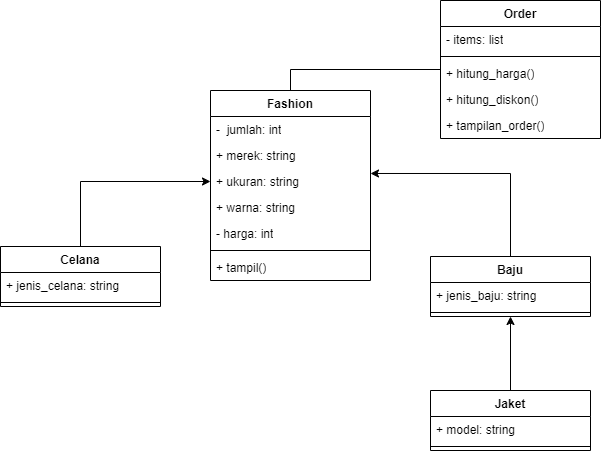

The diagram above was exported from draw.io. Its source (the exported page's mxGraphModel, read from the mxfile embedded in the PNG):
<mxGraphModel dx="1088" dy="469" grid="1" gridSize="10" guides="1" tooltips="1" connect="1" arrows="1" fold="1" page="1" pageScale="1" pageWidth="827" pageHeight="1169" math="0" shadow="0">
  <root>
    <mxCell id="0" />
    <mxCell id="1" parent="0" />
    <mxCell id="pZRC6UnFECP_1vOPTKVo-1" value="Fashion" style="swimlane;fontStyle=1;align=center;verticalAlign=top;childLayout=stackLayout;horizontal=1;startSize=26;horizontalStack=0;resizeParent=1;resizeParentMax=0;resizeLast=0;collapsible=1;marginBottom=0;whiteSpace=wrap;html=1;" parent="1" vertex="1">
      <mxGeometry x="310" y="170" width="160" height="190" as="geometry" />
    </mxCell>
    <mxCell id="pZRC6UnFECP_1vOPTKVo-2" value="-&amp;nbsp; jumlah: int" style="text;strokeColor=none;fillColor=none;align=left;verticalAlign=top;spacingLeft=4;spacingRight=4;overflow=hidden;rotatable=0;points=[[0,0.5],[1,0.5]];portConstraint=eastwest;whiteSpace=wrap;html=1;" parent="pZRC6UnFECP_1vOPTKVo-1" vertex="1">
      <mxGeometry y="26" width="160" height="26" as="geometry" />
    </mxCell>
    <mxCell id="pZRC6UnFECP_1vOPTKVo-5" value="+ merek: string" style="text;strokeColor=none;fillColor=none;align=left;verticalAlign=top;spacingLeft=4;spacingRight=4;overflow=hidden;rotatable=0;points=[[0,0.5],[1,0.5]];portConstraint=eastwest;whiteSpace=wrap;html=1;" parent="pZRC6UnFECP_1vOPTKVo-1" vertex="1">
      <mxGeometry y="52" width="160" height="26" as="geometry" />
    </mxCell>
    <mxCell id="-48L7m82gLck_zSq9gfQ-1" value="+ ukuran: string" style="text;strokeColor=none;fillColor=none;align=left;verticalAlign=top;spacingLeft=4;spacingRight=4;overflow=hidden;rotatable=0;points=[[0,0.5],[1,0.5]];portConstraint=eastwest;whiteSpace=wrap;html=1;" parent="pZRC6UnFECP_1vOPTKVo-1" vertex="1">
      <mxGeometry y="78" width="160" height="26" as="geometry" />
    </mxCell>
    <mxCell id="-48L7m82gLck_zSq9gfQ-2" value="+ warna: string" style="text;strokeColor=none;fillColor=none;align=left;verticalAlign=top;spacingLeft=4;spacingRight=4;overflow=hidden;rotatable=0;points=[[0,0.5],[1,0.5]];portConstraint=eastwest;whiteSpace=wrap;html=1;" parent="pZRC6UnFECP_1vOPTKVo-1" vertex="1">
      <mxGeometry y="104" width="160" height="26" as="geometry" />
    </mxCell>
    <mxCell id="-48L7m82gLck_zSq9gfQ-3" value="- harga: int" style="text;strokeColor=none;fillColor=none;align=left;verticalAlign=top;spacingLeft=4;spacingRight=4;overflow=hidden;rotatable=0;points=[[0,0.5],[1,0.5]];portConstraint=eastwest;whiteSpace=wrap;html=1;" parent="pZRC6UnFECP_1vOPTKVo-1" vertex="1">
      <mxGeometry y="130" width="160" height="26" as="geometry" />
    </mxCell>
    <mxCell id="pZRC6UnFECP_1vOPTKVo-3" value="" style="line;strokeWidth=1;fillColor=none;align=left;verticalAlign=middle;spacingTop=-1;spacingLeft=3;spacingRight=3;rotatable=0;labelPosition=right;points=[];portConstraint=eastwest;strokeColor=inherit;" parent="pZRC6UnFECP_1vOPTKVo-1" vertex="1">
      <mxGeometry y="156" width="160" height="8" as="geometry" />
    </mxCell>
    <mxCell id="pZRC6UnFECP_1vOPTKVo-4" value="+ tampil()" style="text;strokeColor=none;fillColor=none;align=left;verticalAlign=top;spacingLeft=4;spacingRight=4;overflow=hidden;rotatable=0;points=[[0,0.5],[1,0.5]];portConstraint=eastwest;whiteSpace=wrap;html=1;" parent="pZRC6UnFECP_1vOPTKVo-1" vertex="1">
      <mxGeometry y="164" width="160" height="26" as="geometry" />
    </mxCell>
    <mxCell id="pZRC6UnFECP_1vOPTKVo-7" value="Baju" style="swimlane;fontStyle=1;align=center;verticalAlign=top;childLayout=stackLayout;horizontal=1;startSize=26;horizontalStack=0;resizeParent=1;resizeParentMax=0;resizeLast=0;collapsible=1;marginBottom=0;whiteSpace=wrap;html=1;" parent="1" vertex="1">
      <mxGeometry x="530" y="336" width="160" height="60" as="geometry" />
    </mxCell>
    <mxCell id="-48L7m82gLck_zSq9gfQ-14" value="+ jenis_baju: string" style="text;strokeColor=none;fillColor=none;align=left;verticalAlign=top;spacingLeft=4;spacingRight=4;overflow=hidden;rotatable=0;points=[[0,0.5],[1,0.5]];portConstraint=eastwest;whiteSpace=wrap;html=1;" parent="pZRC6UnFECP_1vOPTKVo-7" vertex="1">
      <mxGeometry y="26" width="160" height="26" as="geometry" />
    </mxCell>
    <mxCell id="pZRC6UnFECP_1vOPTKVo-10" value="" style="line;strokeWidth=1;fillColor=none;align=left;verticalAlign=middle;spacingTop=-1;spacingLeft=3;spacingRight=3;rotatable=0;labelPosition=right;points=[];portConstraint=eastwest;strokeColor=inherit;" parent="pZRC6UnFECP_1vOPTKVo-7" vertex="1">
      <mxGeometry y="52" width="160" height="8" as="geometry" />
    </mxCell>
    <mxCell id="-48L7m82gLck_zSq9gfQ-17" style="edgeStyle=orthogonalEdgeStyle;rounded=0;orthogonalLoop=1;jettySize=auto;html=1;" parent="1" source="pZRC6UnFECP_1vOPTKVo-12" target="-48L7m82gLck_zSq9gfQ-1" edge="1">
      <mxGeometry relative="1" as="geometry" />
    </mxCell>
    <mxCell id="pZRC6UnFECP_1vOPTKVo-12" value="Celana" style="swimlane;fontStyle=1;align=center;verticalAlign=top;childLayout=stackLayout;horizontal=1;startSize=26;horizontalStack=0;resizeParent=1;resizeParentMax=0;resizeLast=0;collapsible=1;marginBottom=0;whiteSpace=wrap;html=1;" parent="1" vertex="1">
      <mxGeometry x="100" y="326" width="160" height="60" as="geometry" />
    </mxCell>
    <mxCell id="-48L7m82gLck_zSq9gfQ-15" value="+ jenis_celana: string" style="text;strokeColor=none;fillColor=none;align=left;verticalAlign=top;spacingLeft=4;spacingRight=4;overflow=hidden;rotatable=0;points=[[0,0.5],[1,0.5]];portConstraint=eastwest;whiteSpace=wrap;html=1;" parent="pZRC6UnFECP_1vOPTKVo-12" vertex="1">
      <mxGeometry y="26" width="160" height="26" as="geometry" />
    </mxCell>
    <mxCell id="pZRC6UnFECP_1vOPTKVo-13" value="" style="line;strokeWidth=1;fillColor=none;align=left;verticalAlign=middle;spacingTop=-1;spacingLeft=3;spacingRight=3;rotatable=0;labelPosition=right;points=[];portConstraint=eastwest;strokeColor=inherit;" parent="pZRC6UnFECP_1vOPTKVo-12" vertex="1">
      <mxGeometry y="52" width="160" height="8" as="geometry" />
    </mxCell>
    <mxCell id="-48L7m82gLck_zSq9gfQ-18" style="edgeStyle=orthogonalEdgeStyle;rounded=0;orthogonalLoop=1;jettySize=auto;html=1;entryX=0.5;entryY=1;entryDx=0;entryDy=0;" parent="1" source="pZRC6UnFECP_1vOPTKVo-18" target="pZRC6UnFECP_1vOPTKVo-7" edge="1">
      <mxGeometry relative="1" as="geometry" />
    </mxCell>
    <mxCell id="pZRC6UnFECP_1vOPTKVo-18" value="Jaket" style="swimlane;fontStyle=1;align=center;verticalAlign=top;childLayout=stackLayout;horizontal=1;startSize=26;horizontalStack=0;resizeParent=1;resizeParentMax=0;resizeLast=0;collapsible=1;marginBottom=0;whiteSpace=wrap;html=1;" parent="1" vertex="1">
      <mxGeometry x="530" y="470" width="160" height="60" as="geometry" />
    </mxCell>
    <mxCell id="-48L7m82gLck_zSq9gfQ-16" value="+ model: string" style="text;strokeColor=none;fillColor=none;align=left;verticalAlign=top;spacingLeft=4;spacingRight=4;overflow=hidden;rotatable=0;points=[[0,0.5],[1,0.5]];portConstraint=eastwest;whiteSpace=wrap;html=1;" parent="pZRC6UnFECP_1vOPTKVo-18" vertex="1">
      <mxGeometry y="26" width="160" height="26" as="geometry" />
    </mxCell>
    <mxCell id="pZRC6UnFECP_1vOPTKVo-19" value="" style="line;strokeWidth=1;fillColor=none;align=left;verticalAlign=middle;spacingTop=-1;spacingLeft=3;spacingRight=3;rotatable=0;labelPosition=right;points=[];portConstraint=eastwest;strokeColor=inherit;" parent="pZRC6UnFECP_1vOPTKVo-18" vertex="1">
      <mxGeometry y="52" width="160" height="8" as="geometry" />
    </mxCell>
    <mxCell id="-48L7m82gLck_zSq9gfQ-5" style="edgeStyle=orthogonalEdgeStyle;rounded=0;orthogonalLoop=1;jettySize=auto;html=1;entryX=1;entryY=0.192;entryDx=0;entryDy=0;entryPerimeter=0;" parent="1" source="pZRC6UnFECP_1vOPTKVo-7" target="-48L7m82gLck_zSq9gfQ-1" edge="1">
      <mxGeometry relative="1" as="geometry" />
    </mxCell>
    <mxCell id="-48L7m82gLck_zSq9gfQ-24" style="edgeStyle=orthogonalEdgeStyle;rounded=0;orthogonalLoop=1;jettySize=auto;html=1;entryX=0.5;entryY=0;entryDx=0;entryDy=0;endArrow=baseDash;endFill=0;" parent="1" source="-48L7m82gLck_zSq9gfQ-19" target="pZRC6UnFECP_1vOPTKVo-1" edge="1">
      <mxGeometry relative="1" as="geometry" />
    </mxCell>
    <mxCell id="-48L7m82gLck_zSq9gfQ-19" value="Order" style="swimlane;fontStyle=1;align=center;verticalAlign=top;childLayout=stackLayout;horizontal=1;startSize=26;horizontalStack=0;resizeParent=1;resizeParentMax=0;resizeLast=0;collapsible=1;marginBottom=0;whiteSpace=wrap;html=1;" parent="1" vertex="1">
      <mxGeometry x="540" y="80" width="160" height="138" as="geometry" />
    </mxCell>
    <mxCell id="-48L7m82gLck_zSq9gfQ-20" value="- items: list" style="text;strokeColor=none;fillColor=none;align=left;verticalAlign=top;spacingLeft=4;spacingRight=4;overflow=hidden;rotatable=0;points=[[0,0.5],[1,0.5]];portConstraint=eastwest;whiteSpace=wrap;html=1;" parent="-48L7m82gLck_zSq9gfQ-19" vertex="1">
      <mxGeometry y="26" width="160" height="26" as="geometry" />
    </mxCell>
    <mxCell id="-48L7m82gLck_zSq9gfQ-21" value="" style="line;strokeWidth=1;fillColor=none;align=left;verticalAlign=middle;spacingTop=-1;spacingLeft=3;spacingRight=3;rotatable=0;labelPosition=right;points=[];portConstraint=eastwest;strokeColor=inherit;" parent="-48L7m82gLck_zSq9gfQ-19" vertex="1">
      <mxGeometry y="52" width="160" height="8" as="geometry" />
    </mxCell>
    <mxCell id="-48L7m82gLck_zSq9gfQ-22" value="+ hitung_harga()" style="text;strokeColor=none;fillColor=none;align=left;verticalAlign=top;spacingLeft=4;spacingRight=4;overflow=hidden;rotatable=0;points=[[0,0.5],[1,0.5]];portConstraint=eastwest;whiteSpace=wrap;html=1;" parent="-48L7m82gLck_zSq9gfQ-19" vertex="1">
      <mxGeometry y="60" width="160" height="26" as="geometry" />
    </mxCell>
    <mxCell id="-ZRzjAQP-muYvx6HmAB3-1" value="+ hitung_diskon()" style="text;strokeColor=none;fillColor=none;align=left;verticalAlign=top;spacingLeft=4;spacingRight=4;overflow=hidden;rotatable=0;points=[[0,0.5],[1,0.5]];portConstraint=eastwest;whiteSpace=wrap;html=1;" vertex="1" parent="-48L7m82gLck_zSq9gfQ-19">
      <mxGeometry y="86" width="160" height="26" as="geometry" />
    </mxCell>
    <mxCell id="-48L7m82gLck_zSq9gfQ-23" value="+ tampilan_order()" style="text;strokeColor=none;fillColor=none;align=left;verticalAlign=top;spacingLeft=4;spacingRight=4;overflow=hidden;rotatable=0;points=[[0,0.5],[1,0.5]];portConstraint=eastwest;whiteSpace=wrap;html=1;" parent="-48L7m82gLck_zSq9gfQ-19" vertex="1">
      <mxGeometry y="112" width="160" height="26" as="geometry" />
    </mxCell>
  </root>
</mxGraphModel>